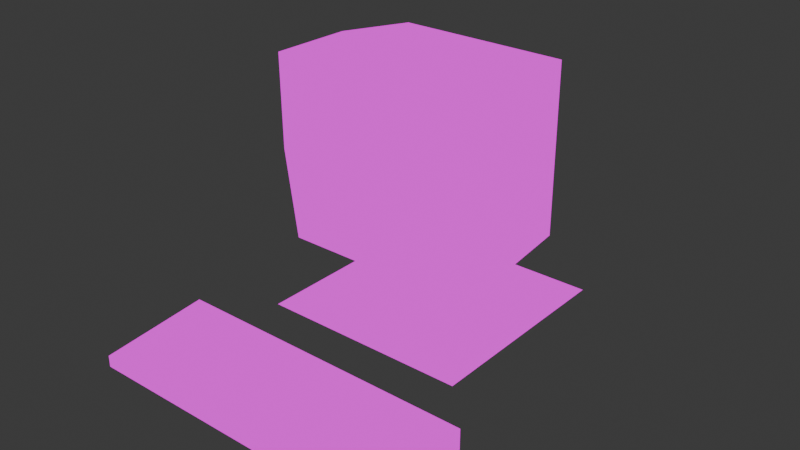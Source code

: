 # Source: pc.blend  (saved by Blender 4.5.90; exported with 4.5.12 LTS)
import bpy
from mathutils import Matrix  # noqa: F401  (used for matrix-valued properties, if any)

bpy.ops.wm.read_factory_settings(use_empty=True)
scene = bpy.context.scene
scene.name = 'Scene'

# ---- collections
col_collection = bpy.data.collections.new('Collection'); scene.collection.children.link(col_collection)

# ---- images (referenced by path relative to the original .blend; pixels are not part of the script)
import os
ASSET_DIR = os.environ.get("B2B_ASSET_DIR", "")  # directory of the original .blend (textures are referenced by path, not embedded)
HERE = os.path.dirname(os.path.abspath(__file__))  # packed textures are extracted next to this script under _unpacked/

def load_image(name, relpath, width, height, colorspace="sRGB"):
    """Load a texture the original file referenced (path relative to the .blend, or extracted next to this script)."""
    p = next((c for c in (os.path.join(HERE, relpath), os.path.join(ASSET_DIR, relpath)) if relpath and os.path.exists(c)), "")
    if p:
        img = bpy.data.images.load(p, check_existing=True)
        img.name = name
    else:  # same state as the original file: an image datablock whose file is absent (Cycles renders it pink)
        img = bpy.data.images.new(name, width, height)
        img.source = "FILE"
        img.filepath = "//" + (relpath or name)
    img.colorspace_settings.name = colorspace
    return img
img_textura_pc_png = load_image('Textura pc.png', 'Textura pc.png', 1024, 1024, 'sRGB')

# ---- materials (node trees are filled in below, after node groups)
mat_material_001 = bpy.data.materials.new('Material.001')
mat_material = bpy.data.materials.new('Material')
mat_material_002 = bpy.data.materials.new('Material.002')

# ---- material node trees
mat_material_001.use_nodes = True; mat_material_001.node_tree.nodes.clear()
_N = mat_material_001.node_tree.nodes; _L = mat_material_001.node_tree.links
n0 = _N.new('ShaderNodeOutputMaterial'); n0.name = 'Material Output'; n0.location = (200, 100)
n1 = _N.new('ShaderNodeEmission'); n1.name = 'Emission'; n1.location = (-200, 100)
n2 = _N.new('ShaderNodeTexImage'); n2.name = 'Image Texture'; n2.location = (-490, 80)
n2.image = img_textura_pc_png
n2.interpolation = 'Closest'
_L.new(n1.outputs[0], n0.inputs[0])
_L.new(n2.outputs[0], n1.inputs[0])
n0.is_active_output = True
mat_material.use_nodes = True; mat_material.node_tree.nodes.clear()
_N = mat_material.node_tree.nodes; _L = mat_material.node_tree.links
n0 = _N.new('ShaderNodeOutputMaterial'); n0.name = 'Material Output'; n0.location = (200, 100)
n1 = _N.new('ShaderNodeEmission'); n1.name = 'Emission'; n1.location = (-200, 100)
n2 = _N.new('ShaderNodeTexImage'); n2.name = 'Image Texture'; n2.location = (-490, 80)
n2.image = img_textura_pc_png
n2.interpolation = 'Closest'
_L.new(n1.outputs[0], n0.inputs[0])
_L.new(n2.outputs[0], n1.inputs[0])
n0.is_active_output = True
mat_material_002.use_nodes = True; mat_material_002.node_tree.nodes.clear()
_N = mat_material_002.node_tree.nodes; _L = mat_material_002.node_tree.links
n0 = _N.new('ShaderNodeOutputMaterial'); n0.name = 'Material Output'; n0.location = (200, 100)
n1 = _N.new('ShaderNodeEmission'); n1.name = 'Emission'; n1.location = (-200, 100)
n2 = _N.new('ShaderNodeTexImage'); n2.name = 'Image Texture'; n2.location = (-490, 80)
n2.image = img_textura_pc_png
n2.interpolation = 'Closest'
_L.new(n1.outputs[0], n0.inputs[0])
_L.new(n2.outputs[0], n1.inputs[0])
n0.is_active_output = True

# ---- world
world_world = bpy.data.worlds.new('World'); scene.world = world_world
world_world.use_nodes = True; world_world.node_tree.nodes.clear()
_N = world_world.node_tree.nodes; _L = world_world.node_tree.links
n0 = _N.new('ShaderNodeOutputWorld'); n0.name = 'World Output'; n0.location = (200, 100)
n1 = _N.new('ShaderNodeBackground'); n1.name = 'Background'; n1.location = (-200, 100)
n1.inputs[0].default_value = (0.05088, 0.05088, 0.05088, 1.0)
_L.new(n1.outputs[0], n0.inputs[0])
n0.is_active_output = True
world_world.color = (0.05088, 0.05088, 0.05088)
world_world.sun_shadow_jitter_overblur = 0.0

# ---- meshes
me_cube_001 = bpy.data.meshes.new('Cube.001')
me_cube_001.from_pydata([(0.3466, -0.3466, -1.0), (0.9729, -1.0, 0.8687), (0.3466, 0.3466, -1.0), (1.0, 0.7824, 1.0), (1.0, 0.7824, -1.0), (0.8299, -1.0, -0.8731), (0.3466, 0.3466, -1.401), (0.3466, -0.3466, -1.401), (1.221, 1.221, -1.801), (1.221, -1.221, -1.801), (1.236, -1.0, 1.063), (1.068, -1.0, -1.0), (0.0, 1.0, -1.0), (0.0, 0.7824, 1.0), (0.0, -1.0, -1.0), (0.0, -1.0, 1.149), (0.0, 0.3466, -1.0), (0.0, -0.3466, -1.0), (0.0, 0.3466, -1.401), (0.0, -0.3466, -1.401), (0.0, 1.221, -1.801), (0.0, -1.221, -1.801), (-6.156e-10, -1.0, -0.9167), (-6.156e-10, -1.0, 0.9176), (1.0, 0.7824, 0.0), (1.221, -1.0, 0.006567), (1.008, -1.0, -0.02398), (0.0, 1.212, 0.4637), (0.7176, 1.212, 0.4637), (0.7176, 1.212, 0.0), (0.7176, 1.212, -0.4637), (0.0, 1.212, -0.4637), (0.0, 1.212, 0.0), (1.091, -0.1088, -1.0), (1.175, -0.1088, 1.078), (0.3466, 0.0, -1.0), (0.3466, 0.0, -1.401), (1.221, 0.0, -1.801), (0.0, 0.0, -1.801), (0.0, -0.1088, 1.179), (1.22, -0.1088, 0.003284), (-0.3466, -0.3466, -1.0), (-0.9729, -1.0, 0.8687), (-0.3466, 0.3466, -1.0), (-1.0, 0.7824, 1.0), (-1.0, 0.7824, -1.0), (-0.8299, -1.0, -0.8731), (-0.3466, 0.3466, -1.401), (-0.3466, -0.3466, -1.401), (-1.221, 1.221, -1.801), (-1.221, -1.221, -1.801), (-1.236, -1.0, 1.063), (-1.068, -1.0, -1.0), (-1.0, 0.7824, 0.0), (-1.221, -1.0, 0.006567), (-1.008, -1.0, -0.02398), (-0.7176, 1.212, 0.4637), (-0.7176, 1.212, 0.0), (-0.7176, 1.212, -0.4637), (-1.091, -0.1088, -1.0), (-1.175, -0.1088, 1.078), (-0.3466, 0.0, -1.0), (-0.3466, 0.0, -1.401), (-1.221, 0.0, -1.801), (-1.22, -0.1088, 0.003284), (0.8184, -0.8034, 0.7296), (0.6981, -0.8034, -0.7355), (1.59e-09, -0.8034, -0.7722), (1.59e-09, -0.8034, 0.7707), (0.8479, -0.8034, -0.02128), (-0.8184, -0.8034, 0.7296), (-0.6981, -0.8034, -0.7355), (-0.8479, -0.8034, -0.02128), (0.0, -1.106, -0.02128)], [], [(13, 3, 28, 27), (40, 34, 10, 25), (35, 0, 7, 36), (35, 2, 4, 33), (17, 0, 11, 14), (36, 7, 9, 37), (16, 2, 6, 18), (38, 37, 9, 21), (18, 6, 8, 20), (26, 5, 11, 25), (23, 1, 10, 15), (5, 22, 14, 11), (7, 19, 21, 9), (0, 17, 19, 7), (2, 16, 12, 4), (34, 39, 15, 10), (1, 26, 25, 10), (33, 40, 25, 11), (24, 4, 30, 29), (32, 27, 28, 29), (31, 32, 29, 30), (4, 12, 31, 30), (3, 24, 29, 28), (4, 24, 40, 33), (3, 13, 39, 34), (20, 8, 37, 38), (6, 36, 37, 8), (0, 35, 33, 11), (2, 35, 36, 6), (24, 3, 34, 40), (13, 27, 56, 44), (64, 54, 51, 60), (61, 62, 48, 41), (61, 59, 45, 43), (17, 14, 52, 41), (62, 63, 50, 48), (16, 18, 47, 43), (38, 21, 50, 63), (18, 20, 49, 47), (55, 54, 52, 46), (23, 15, 51, 42), (46, 52, 14, 22), (48, 50, 21, 19), (41, 48, 19, 17), (43, 45, 12, 16), (60, 51, 15, 39), (42, 51, 54, 55), (59, 52, 54, 64), (53, 57, 58, 45), (32, 57, 56, 27), (31, 58, 57, 32), (45, 58, 31, 12), (44, 56, 57, 53), (45, 59, 64, 53), (44, 60, 39, 13), (20, 38, 63, 49), (47, 49, 63, 62), (41, 52, 59, 61), (43, 47, 62, 61), (53, 64, 60, 44), (42, 55, 72, 70), (22, 46, 71, 67), (26, 1, 65, 69), (26, 5, 66, 69), (23, 1, 65, 68), (46, 55, 72, 71), (42, 23, 68, 70), (5, 22, 67, 66), (66, 67, 73, 69), (69, 73, 68, 65), (68, 73, 72, 70), (73, 67, 71, 72)])
_uv = me_cube_001.uv_layers.new(name='UVMap')
_uv.uv.foreach_set('vector', [0.3583, 1.042, 0.1584, 1.042, 0.2148, 0.9749, 0.3583, 0.9749, 0.1466, 0.5521, 0.2716, 0.5521, 0.2716, 0.6771, 0.1466, 0.6771, 0.5263, 0.5812, 0.5324, 0.5794, 0.5319, 0.5148, 0.5259, 0.5214, 0.5263, 0.5812, 0.521, 0.5827, 0.5994, 0.5843, 0.6428, 0.5806, 0.4761, 0.5794, 0.5324, 0.5794, 0.6855, 0.5752, 0.4807, 0.5752, 0.5259, 0.5214, 0.5319, 0.5148, 0.7282, 0.4121, 0.6557, 0.4619, 0.4726, 0.5827, 0.521, 0.5827, 0.5207, 0.527, 0.4725, 0.527, 0.474, 0.4622, 0.6557, 0.4619, 0.7282, 0.4121, 0.4822, 0.4126, 0.4725, 0.527, 0.5207, 0.527, 0.6132, 0.4911, 0.4692, 0.4913, 0.3166, 0.4968, 0.2934, 0.3862, 0.3331, 0.3617, 0.3542, 0.5009, 0.1853, 0.6195, 0.312, 0.6131, 0.3563, 0.6471, 0.1853, 0.6589, 0.2934, 0.3862, 0.1853, 0.3805, 0.1853, 0.3617, 0.3331, 0.3617, 0.5319, 0.5148, 0.476, 0.5149, 0.4822, 0.4126, 0.7282, 0.4121, 0.5324, 0.5794, 0.4761, 0.5794, 0.476, 0.5149, 0.5319, 0.5148, 0.521, 0.5827, 0.4726, 0.5827, 0.4701, 0.585, 0.5994, 0.5843, 0.7046, 0.5546, 0.4705, 0.5546, 0.4705, 0.3771, 0.7167, 0.3771, 0.312, 0.6131, 0.3166, 0.4968, 0.3542, 0.5009, 0.3563, 0.6471, 0.02156, 0.5521, 0.1466, 0.5521, 0.1466, 0.6771, 0.02156, 0.6771, 0.1584, 0.8416, 0.1584, 0.6416, 0.2148, 0.7083, 0.2148, 0.8416, 0.3583, 0.8416, 0.3583, 0.9749, 0.2148, 0.9749, 0.2148, 0.8416, 0.3583, 0.7083, 0.3583, 0.8416, 0.2148, 0.8416, 0.2148, 0.7083, 0.1584, 0.6416, 0.3583, 0.6416, 0.3583, 0.7083, 0.2148, 0.7083, 0.1584, 0.9639, 0.1584, 0.7639, 0.2148, 0.8416, 0.2148, 0.8973, 0.02156, 0.4271, 0.1466, 0.4271, 0.1466, 0.5521, 0.02156, 0.5521, 0.6992, 0.6559, 0.5, 0.6559, 0.5, 0.4783, 0.7341, 0.4783, 0.4692, 0.4913, 0.6132, 0.4911, 0.6557, 0.4619, 0.474, 0.4622, 0.5207, 0.527, 0.5259, 0.5214, 0.6557, 0.4619, 0.6132, 0.4911, 0.5324, 0.5794, 0.5263, 0.5812, 0.6428, 0.5806, 0.6855, 0.5752, 0.521, 0.5827, 0.5263, 0.5812, 0.5259, 0.5214, 0.5207, 0.527, 0.1466, 0.4271, 0.2716, 0.4271, 0.2716, 0.5521, 0.1466, 0.5521, 0.3583, 1.042, 0.3583, 0.9749, 0.5018, 0.9749, 0.5583, 1.042, 0.5, 0.4577, 0.5, 0.5827, 0.625, 0.5827, 0.625, 0.4577, 0.4223, 0.5812, 0.4224, 0.5214, 0.4201, 0.5149, 0.42, 0.5794, 0.4223, 0.5812, 0.3074, 0.5807, 0.3426, 0.5843, 0.4242, 0.5827, 0.4761, 0.5794, 0.4807, 0.5752, 0.2768, 0.5753, 0.42, 0.5794, 0.4224, 0.5214, 0.2929, 0.4624, 0.2374, 0.4131, 0.4201, 0.5149, 0.4726, 0.5827, 0.4725, 0.527, 0.4243, 0.5271, 0.4242, 0.5827, 0.474, 0.4622, 0.4822, 0.4126, 0.2374, 0.4131, 0.2929, 0.4624, 0.4725, 0.527, 0.4692, 0.4913, 0.3255, 0.4914, 0.4243, 0.5271, 0.05401, 0.4968, 0.01646, 0.5009, 0.0375, 0.3617, 0.0772, 0.3862, 0.1853, 0.6195, 0.1853, 0.6589, 0.01434, 0.6471, 0.05857, 0.6131, 0.0772, 0.3862, 0.0375, 0.3617, 0.1853, 0.3617, 0.1853, 0.3805, 0.4201, 0.5149, 0.2374, 0.4131, 0.4822, 0.4126, 0.476, 0.5149, 0.42, 0.5794, 0.4201, 0.5149, 0.476, 0.5149, 0.4761, 0.5794, 0.4242, 0.5827, 0.3426, 0.5843, 0.4701, 0.585, 0.4726, 0.5827, 0.2364, 0.5546, 0.2243, 0.3771, 0.4705, 0.3771, 0.4705, 0.5546, 0.05857, 0.6131, 0.01434, 0.6471, 0.01646, 0.5009, 0.05401, 0.4968, 0.375, 0.4577, 0.375, 0.5827, 0.5, 0.5827, 0.5, 0.4577, 0.5583, 0.8416, 0.5018, 0.8416, 0.5018, 0.7083, 0.5583, 0.6416, 0.3583, 0.8416, 0.5018, 0.8416, 0.5018, 0.9749, 0.3583, 0.9749, 0.3583, 0.7083, 0.5018, 0.7083, 0.5018, 0.8416, 0.3583, 0.8416, 0.5583, 0.6416, 0.5018, 0.7083, 0.3583, 0.7083, 0.3583, 0.6416, 0.5583, 1.042, 0.5018, 0.9749, 0.5018, 0.8416, 0.5583, 0.8416, 0.375, 0.4241, 0.375, 0.5491, 0.5, 0.5491, 0.5, 0.4241, 0.3008, 0.6559, 0.2659, 0.4783, 0.5, 0.4783, 0.5, 0.6559, 0.4692, 0.4913, 0.474, 0.4622, 0.2929, 0.4624, 0.3255, 0.4914, 0.4243, 0.5271, 0.3255, 0.4914, 0.2929, 0.4624, 0.4224, 0.5214, 0.42, 0.5794, 0.2768, 0.5753, 0.3074, 0.5807, 0.4223, 0.5812, 0.4242, 0.5827, 0.4243, 0.5271, 0.4224, 0.5214, 0.4223, 0.5812, 0.5, 0.4241, 0.5, 0.5491, 0.625, 0.5491, 0.625, 0.4241, 0.6745, 0.2326, 0.6762, 0.1507, 0.6965, 0.151, 0.6923, 0.2166, 0.8192, 0.0682, 0.6758, 0.0647, 0.691, 0.08366, 0.8192, 0.08486, 0.958, 0.1507, 0.959, 0.2311, 0.9381, 0.215, 0.9345, 0.151, 0.958, 0.1507, 0.9565, 0.06314, 0.9382, 0.08211, 0.9345, 0.151, 0.8192, 0.2297, 0.959, 0.2311, 0.9381, 0.215, 0.8192, 0.2128, 0.6758, 0.0647, 0.6762, 0.1507, 0.6965, 0.151, 0.691, 0.08366, 0.6745, 0.2326, 0.8192, 0.2297, 0.8192, 0.2128, 0.6923, 0.2166, 0.9565, 0.06314, 0.8192, 0.0682, 0.8192, 0.08486, 0.9382, 0.08211, 0.9283, 0.7252, 0.8317, 0.7202, 0.8317, 0.824, 0.949, 0.824, 0.949, 0.824, 0.8317, 0.824, 0.8317, 0.9336, 0.9449, 0.9279, 0.8317, 0.9336, 0.8317, 0.824, 0.7144, 0.824, 0.7185, 0.9279, 0.8317, 0.824, 0.8317, 0.7202, 0.7351, 0.7252, 0.7144, 0.824])
me_cube_001.materials.append(mat_material_001)
me_cube_001.update()
me_cube = bpy.data.meshes.new('Cube')
me_cube.from_pydata([(-1.0, -1.0, -0.1056), (-1.0, -1.0, 1.0), (-1.0, 1.0, -1.0), (-1.0, 1.0, 1.0), (1.0, -1.0, -0.1056), (1.0, -1.0, 1.0), (1.0, 1.0, -1.0), (1.0, 1.0, 1.0)], [], [(0, 1, 3, 2), (2, 3, 7, 6), (6, 7, 5, 4), (4, 5, 1, 0), (2, 6, 4, 0), (7, 3, 1, 5)])
_uv = me_cube.uv_layers.new(name='UVMap')
_uv.uv.foreach_set('vector', [0.1758, 0.2657, 0.1758, 0.2657, 0.1758, 0.3324, 0.1758, 0.3324, 0.1758, 0.3324, 0.1758, 0.3324, 0.4019, 0.3324, 0.4019, 0.3324, 0.4019, 0.3324, 0.4019, 0.3324, 0.4019, 0.2657, 0.4019, 0.2657, 0.4019, 0.2657, 0.4019, 0.2657, 0.1758, 0.2657, 0.1758, 0.2657, 0.05932, 0.2242, 0.5184, 0.2242, 0.5184, 0.08876, 0.05932, 0.08876, 0.5184, 0.3446, 0.05932, 0.3446, 0.05932, 0.2502, 0.5184, 0.2502])
me_cube.materials.append(mat_material)
me_cube.update()
me_cube_002 = bpy.data.meshes.new('Cube.002')
me_cube_002.from_pydata([(-1.0, -1.0, -1.0), (-1.0, -1.0, 0.5575), (-0.6221, 4.527, -1.0), (-0.6221, 4.527, 0.2632), (1.0, -1.0, -1.0), (1.0, -1.0, 0.5575), (0.6221, 4.527, -1.0), (0.6221, 4.527, 0.2632), (-1.0, 1.484, -1.0), (-1.152, 1.484, 1.0), (1.0, 1.484, -1.0), (1.152, 1.484, 1.0)], [], [(8, 9, 3, 2), (2, 3, 7, 6), (10, 11, 5, 4), (4, 5, 1, 0), (8, 10, 4, 0), (11, 9, 1, 5), (7, 3, 9, 11), (2, 6, 10, 8), (6, 7, 11, 10), (0, 1, 9, 8)])
_uv = me_cube_002.uv_layers.new(name='UVMap')
_uv.uv.foreach_set('vector', [0.7994, 0.4141, 0.7954, 0.4141, 0.8095, 0.4551, 0.8095, 0.4551, 0.8095, 0.4551, 0.8095, 0.4551, 0.8426, 0.4551, 0.8426, 0.4551, 0.8527, 0.4141, 0.8567, 0.4141, 0.8527, 0.362, 0.8527, 0.362, 0.8527, 0.362, 0.8527, 0.362, 0.7994, 0.362, 0.7994, 0.362, 0.7994, 0.4141, 0.8527, 0.4141, 0.8527, 0.362, 0.7994, 0.362, 0.8567, 0.4141, 0.7954, 0.4141, 0.7994, 0.362, 0.8527, 0.362, 0.8426, 0.4551, 0.8095, 0.4551, 0.7954, 0.4141, 0.8567, 0.4141, 0.8095, 0.4551, 0.8426, 0.4551, 0.8527, 0.4141, 0.7994, 0.4141, 0.8426, 0.4551, 0.8426, 0.4551, 0.8567, 0.4141, 0.8527, 0.4141, 0.7994, 0.362, 0.7994, 0.362, 0.7954, 0.4141, 0.7994, 0.4141])
me_cube_002.materials.append(mat_material_002)
me_cube_002.update()

# ---- objects
ob_pc = bpy.data.objects.new('Pc', me_cube_001)
ob_teclado = bpy.data.objects.new('Teclado', me_cube)
ob_raton = bpy.data.objects.new('Raton', me_cube_002)

# ---- transforms, parenting, visibility, modifiers, constraints
ob_pc.location = (0.0, 0.0, 0.0)
ob_teclado.location = (0.0, -2.469, -1.788)
ob_teclado.scale = (1.793, 0.6154, -0.1204)
ob_raton.location = (2.201, -2.391, -1.917)
ob_raton.scale = (0.1781, 0.1126, 0.1126)

# ---- collection membership
col_collection.objects.link(ob_pc)
col_collection.objects.link(ob_teclado)
col_collection.objects.link(ob_raton)

# ---- scene / render settings (as saved in the file)
scene.frame_start = 1; scene.frame_end = 250; scene.frame_set(1)
scene.render.engine = 'BLENDER_EEVEE_NEXT'
bpy.context.view_layer.update()

# ---- added for rendering (the .blend has no active camera): camera
cam_auto = bpy.data.cameras.new('AutoCamera')
cam_auto.lens = 50.0
cam_auto.sensor_width = 36.0
cam_auto.clip_end = 1000.0
ob_auto_camera = bpy.data.objects.new('AutoCamera', cam_auto)
scene.collection.objects.link(ob_auto_camera)
ob_auto_camera.location = (6.61352, -8.49974, 4.62042)
ob_auto_camera.rotation_euler = (1.09748, -7.21219e-08, 0.694738)
scene.camera = ob_auto_camera
bpy.context.view_layer.update()
